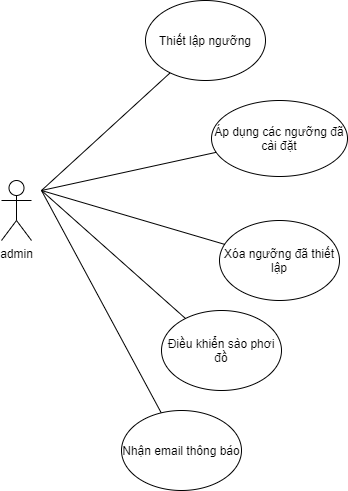

The diagram above was exported from draw.io. Its source (the exported page's mxGraphModel, read from the mxfile embedded in the PNG):
<mxGraphModel dx="994" dy="496" grid="1" gridSize="10" guides="1" tooltips="1" connect="1" arrows="1" fold="1" page="1" pageScale="1" pageWidth="827" pageHeight="1169" math="0" shadow="0">
  <root>
    <mxCell id="0" />
    <mxCell id="1" parent="0" />
    <mxCell id="scCvBLJCm5FyTw4B_gqc-1" value="admin" style="shape=umlActor;verticalLabelPosition=bottom;verticalAlign=top;html=1;outlineConnect=0;" parent="1" vertex="1">
      <mxGeometry x="210" y="190" width="30" height="60" as="geometry" />
    </mxCell>
    <mxCell id="scCvBLJCm5FyTw4B_gqc-2" value="" style="endArrow=none;html=1;" parent="1" target="scCvBLJCm5FyTw4B_gqc-6" edge="1">
      <mxGeometry width="50" height="50" relative="1" as="geometry">
        <mxPoint x="250" y="200" as="sourcePoint" />
        <mxPoint x="400" y="110" as="targetPoint" />
      </mxGeometry>
    </mxCell>
    <mxCell id="scCvBLJCm5FyTw4B_gqc-3" value="" style="endArrow=none;html=1;" parent="1" target="scCvBLJCm5FyTw4B_gqc-7" edge="1">
      <mxGeometry width="50" height="50" relative="1" as="geometry">
        <mxPoint x="250" y="200" as="sourcePoint" />
        <mxPoint x="380" y="300" as="targetPoint" />
      </mxGeometry>
    </mxCell>
    <mxCell id="scCvBLJCm5FyTw4B_gqc-4" value="" style="endArrow=none;html=1;" parent="1" target="scCvBLJCm5FyTw4B_gqc-5" edge="1">
      <mxGeometry width="50" height="50" relative="1" as="geometry">
        <mxPoint x="250" y="200" as="sourcePoint" />
        <mxPoint x="360" y="200" as="targetPoint" />
      </mxGeometry>
    </mxCell>
    <mxCell id="scCvBLJCm5FyTw4B_gqc-5" value="Áp dụng các ngưỡng đã cài đặt" style="ellipse;whiteSpace=wrap;html=1;" parent="1" vertex="1">
      <mxGeometry x="420" y="110" width="136" height="76" as="geometry" />
    </mxCell>
    <mxCell id="scCvBLJCm5FyTw4B_gqc-6" value="Thiết lập ngưỡng" style="ellipse;whiteSpace=wrap;html=1;" parent="1" vertex="1">
      <mxGeometry x="354" y="10" width="120" height="80" as="geometry" />
    </mxCell>
    <mxCell id="scCvBLJCm5FyTw4B_gqc-7" value="Xóa ngưỡng đã thiết lập" style="ellipse;whiteSpace=wrap;html=1;" parent="1" vertex="1">
      <mxGeometry x="428" y="230" width="120" height="80" as="geometry" />
    </mxCell>
    <mxCell id="scCvBLJCm5FyTw4B_gqc-8" value="" style="endArrow=none;html=1;" parent="1" target="scCvBLJCm5FyTw4B_gqc-9" edge="1">
      <mxGeometry width="50" height="50" relative="1" as="geometry">
        <mxPoint x="250" y="200" as="sourcePoint" />
        <mxPoint x="250" y="200" as="targetPoint" />
      </mxGeometry>
    </mxCell>
    <mxCell id="scCvBLJCm5FyTw4B_gqc-9" value="Điều khiển sào phơi đồ" style="ellipse;whiteSpace=wrap;html=1;" parent="1" vertex="1">
      <mxGeometry x="370" y="320" width="120" height="80" as="geometry" />
    </mxCell>
    <mxCell id="yY0ru4c9i8GWOaBTxeGt-1" value="" style="endArrow=none;html=1;" edge="1" parent="1" target="yY0ru4c9i8GWOaBTxeGt-2">
      <mxGeometry width="50" height="50" relative="1" as="geometry">
        <mxPoint x="250" y="200" as="sourcePoint" />
        <mxPoint x="250" y="200" as="targetPoint" />
      </mxGeometry>
    </mxCell>
    <mxCell id="yY0ru4c9i8GWOaBTxeGt-2" value="Nhận email thông báo" style="ellipse;whiteSpace=wrap;html=1;" vertex="1" parent="1">
      <mxGeometry x="330" y="420" width="120" height="80" as="geometry" />
    </mxCell>
  </root>
</mxGraphModel>